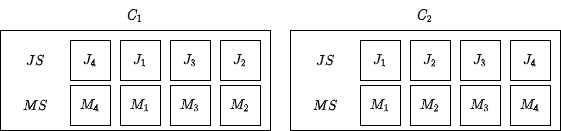

The diagram above was exported from draw.io. Its source (the exported page's mxGraphModel, read from the mxfile embedded in the PNG):
<mxGraphModel dx="1038" dy="583" grid="1" gridSize="10" guides="1" tooltips="1" connect="1" arrows="1" fold="1" page="1" pageScale="1" pageWidth="827" pageHeight="1169" math="1" shadow="0">
  <root>
    <mxCell id="0" />
    <mxCell id="1" parent="0" />
    <mxCell id="2" value="\(C_2\)" style="text;html=1;strokeColor=none;fillColor=none;align=center;verticalAlign=middle;whiteSpace=wrap;rounded=0;" vertex="1" parent="1">
      <mxGeometry x="515" y="70" width="60" height="30" as="geometry" />
    </mxCell>
    <mxCell id="3" value="" style="rounded=0;whiteSpace=wrap;html=1;" vertex="1" parent="1">
      <mxGeometry x="410" y="100" width="270" height="100" as="geometry" />
    </mxCell>
    <mxCell id="4" value="\(JS\)" style="text;html=1;strokeColor=none;fillColor=none;align=center;verticalAlign=middle;whiteSpace=wrap;rounded=0;" vertex="1" parent="1">
      <mxGeometry x="420" y="115" width="50" height="30" as="geometry" />
    </mxCell>
    <mxCell id="5" value="\(MS\)" style="text;html=1;strokeColor=none;fillColor=none;align=center;verticalAlign=middle;whiteSpace=wrap;rounded=0;" vertex="1" parent="1">
      <mxGeometry x="420" y="160" width="50" height="30" as="geometry" />
    </mxCell>
    <mxCell id="6" value="\(M_1\)" style="rounded=0;whiteSpace=wrap;html=1;" vertex="1" parent="1">
      <mxGeometry x="480" y="155" width="40" height="40" as="geometry" />
    </mxCell>
    <mxCell id="7" value="\(J_1\)" style="rounded=0;whiteSpace=wrap;html=1;" vertex="1" parent="1">
      <mxGeometry x="480" y="110" width="40" height="40" as="geometry" />
    </mxCell>
    <mxCell id="8" value="\(M_2\)" style="rounded=0;whiteSpace=wrap;html=1;" vertex="1" parent="1">
      <mxGeometry x="530" y="155" width="40" height="40" as="geometry" />
    </mxCell>
    <mxCell id="9" value="\(J_2\)" style="rounded=0;whiteSpace=wrap;html=1;" vertex="1" parent="1">
      <mxGeometry x="530" y="110" width="40" height="40" as="geometry" />
    </mxCell>
    <mxCell id="10" value="\(M_3\)" style="rounded=0;whiteSpace=wrap;html=1;" vertex="1" parent="1">
      <mxGeometry x="580" y="155" width="40" height="40" as="geometry" />
    </mxCell>
    <mxCell id="11" value="\(J_3\)" style="rounded=0;whiteSpace=wrap;html=1;" vertex="1" parent="1">
      <mxGeometry x="580" y="110" width="40" height="40" as="geometry" />
    </mxCell>
    <mxCell id="12" value="\(M_4\)" style="rounded=0;whiteSpace=wrap;html=1;" vertex="1" parent="1">
      <mxGeometry x="630" y="155" width="40" height="40" as="geometry" />
    </mxCell>
    <mxCell id="13" value="\(J_4\)" style="rounded=0;whiteSpace=wrap;html=1;" vertex="1" parent="1">
      <mxGeometry x="630" y="110" width="40" height="40" as="geometry" />
    </mxCell>
    <mxCell id="14" value="\(C_1\)" style="text;html=1;strokeColor=none;fillColor=none;align=center;verticalAlign=middle;whiteSpace=wrap;rounded=0;" vertex="1" parent="1">
      <mxGeometry x="225" y="70" width="60" height="30" as="geometry" />
    </mxCell>
    <mxCell id="15" value="" style="rounded=0;whiteSpace=wrap;html=1;" vertex="1" parent="1">
      <mxGeometry x="120" y="100" width="270" height="100" as="geometry" />
    </mxCell>
    <mxCell id="16" value="\(JS\)" style="text;html=1;strokeColor=none;fillColor=none;align=center;verticalAlign=middle;whiteSpace=wrap;rounded=0;" vertex="1" parent="1">
      <mxGeometry x="130" y="115" width="50" height="30" as="geometry" />
    </mxCell>
    <mxCell id="17" value="\(MS\)" style="text;html=1;strokeColor=none;fillColor=none;align=center;verticalAlign=middle;whiteSpace=wrap;rounded=0;" vertex="1" parent="1">
      <mxGeometry x="130" y="160" width="50" height="30" as="geometry" />
    </mxCell>
    <mxCell id="18" value="\(M_4\)" style="rounded=0;whiteSpace=wrap;html=1;" vertex="1" parent="1">
      <mxGeometry x="190" y="155" width="40" height="40" as="geometry" />
    </mxCell>
    <mxCell id="19" value="\(J_4\)" style="rounded=0;whiteSpace=wrap;html=1;" vertex="1" parent="1">
      <mxGeometry x="190" y="110" width="40" height="40" as="geometry" />
    </mxCell>
    <mxCell id="20" value="\(M_1\)" style="rounded=0;whiteSpace=wrap;html=1;" vertex="1" parent="1">
      <mxGeometry x="240" y="155" width="40" height="40" as="geometry" />
    </mxCell>
    <mxCell id="21" value="\(J_1\)" style="rounded=0;whiteSpace=wrap;html=1;" vertex="1" parent="1">
      <mxGeometry x="240" y="110" width="40" height="40" as="geometry" />
    </mxCell>
    <mxCell id="22" value="\(M_3\)" style="rounded=0;whiteSpace=wrap;html=1;" vertex="1" parent="1">
      <mxGeometry x="290" y="155" width="40" height="40" as="geometry" />
    </mxCell>
    <mxCell id="23" value="\(J_3\)" style="rounded=0;whiteSpace=wrap;html=1;" vertex="1" parent="1">
      <mxGeometry x="290" y="110" width="40" height="40" as="geometry" />
    </mxCell>
    <mxCell id="24" value="\(M_2\)" style="rounded=0;whiteSpace=wrap;html=1;" vertex="1" parent="1">
      <mxGeometry x="340" y="155" width="40" height="40" as="geometry" />
    </mxCell>
    <mxCell id="25" value="\(J_2\)" style="rounded=0;whiteSpace=wrap;html=1;" vertex="1" parent="1">
      <mxGeometry x="340" y="110" width="40" height="40" as="geometry" />
    </mxCell>
  </root>
</mxGraphModel>